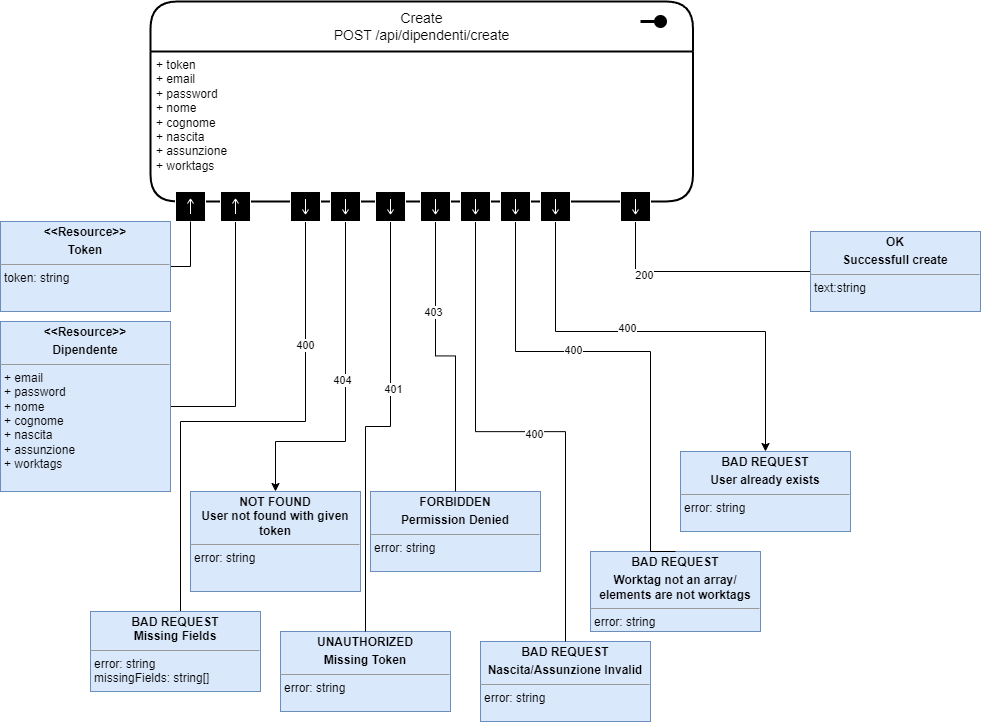

The diagram above was exported from draw.io. Its source (the exported page's mxGraphModel, read from the mxfile embedded in the PNG):
<mxGraphModel dx="2831" dy="607" grid="1" gridSize="10" guides="1" tooltips="1" connect="1" arrows="1" fold="1" page="1" pageScale="1" pageWidth="850" pageHeight="1100" math="0" shadow="0">
  <root>
    <mxCell id="0" />
    <mxCell id="1" parent="0" />
    <mxCell id="l5SOCGkV9htZ-qkYltsf-1" value="&lt;span style=&quot;background-color: initial;&quot;&gt;Create&lt;br&gt;POST /api/dipendenti/create&lt;/span&gt;" style="swimlane;childLayout=stackLayout;horizontal=1;startSize=50;horizontalStack=0;rounded=1;fontSize=14;fontStyle=0;strokeWidth=2;resizeParent=0;resizeLast=1;shadow=0;dashed=0;align=center;arcSize=18;whiteSpace=wrap;html=1;" vertex="1" parent="1">
      <mxGeometry x="-1530" y="1190" width="542.5" height="200" as="geometry" />
    </mxCell>
    <mxCell id="l5SOCGkV9htZ-qkYltsf-2" value="" style="endArrow=none;html=1;rounded=0;align=center;verticalAlign=top;endFill=0;labelBackgroundColor=none;endSize=13;startArrow=oval;startFill=1;sourcePerimeterSpacing=10;targetPerimeterSpacing=16;startSize=10;strokeWidth=3;" edge="1" parent="l5SOCGkV9htZ-qkYltsf-1">
      <mxGeometry relative="1" as="geometry">
        <mxPoint x="510" y="20" as="sourcePoint" />
        <mxPoint x="490" y="20" as="targetPoint" />
      </mxGeometry>
    </mxCell>
    <mxCell id="l5SOCGkV9htZ-qkYltsf-3" value="+ token&lt;br&gt;+ email&lt;br&gt;+ password&lt;br&gt;+ nome&lt;br&gt;+ cognome&lt;br&gt;+ nascita&lt;br&gt;+ assunzione&lt;br&gt;+ worktags" style="align=left;strokeColor=none;fillColor=none;spacingLeft=4;fontSize=12;verticalAlign=top;resizable=0;rotatable=0;part=1;html=1;" vertex="1" parent="l5SOCGkV9htZ-qkYltsf-1">
      <mxGeometry y="50" width="542.5" height="150" as="geometry" />
    </mxCell>
    <mxCell id="l5SOCGkV9htZ-qkYltsf-4" value="" style="shape=mxgraph.uml25.inputPin;html=1;points=[[0,0.5],[1,0.5]];strokeColor=#ffffff;fillColor=#000000;rotation=90;" vertex="1" parent="1">
      <mxGeometry x="-1505" y="1380" width="30" height="30" as="geometry" />
    </mxCell>
    <mxCell id="l5SOCGkV9htZ-qkYltsf-5" style="edgeStyle=orthogonalEdgeStyle;rounded=0;orthogonalLoop=1;jettySize=auto;html=1;exitX=1;exitY=0.5;exitDx=0;exitDy=0;entryX=1;entryY=0.5;entryDx=0;entryDy=0;endArrow=none;endFill=0;" edge="1" parent="1" source="l5SOCGkV9htZ-qkYltsf-6" target="l5SOCGkV9htZ-qkYltsf-4">
      <mxGeometry relative="1" as="geometry" />
    </mxCell>
    <mxCell id="l5SOCGkV9htZ-qkYltsf-6" value="&lt;p style=&quot;margin:0px;margin-top:4px;text-align:center;&quot;&gt;&lt;b&gt;&amp;lt;&amp;lt;Resource&amp;gt;&amp;gt;&lt;/b&gt;&lt;/p&gt;&lt;p style=&quot;margin:0px;margin-top:4px;text-align:center;&quot;&gt;&lt;b&gt;Token&lt;/b&gt;&lt;/p&gt;&lt;hr size=&quot;1&quot;&gt;&lt;p style=&quot;margin:0px;margin-left:4px;&quot;&gt;token: string&lt;/p&gt;&lt;p style=&quot;margin:0px;margin-left:4px;&quot;&gt;&lt;/p&gt;&lt;p style=&quot;margin:0px;margin-left:4px;&quot;&gt;&lt;/p&gt;&lt;p style=&quot;margin:0px;margin-left:4px;&quot;&gt;&lt;/p&gt;&lt;p style=&quot;margin:0px;margin-left:4px;&quot;&gt;&lt;/p&gt;" style="verticalAlign=top;align=left;overflow=fill;fontSize=12;fontFamily=Helvetica;html=1;whiteSpace=wrap;fillColor=#dae8fc;strokeColor=#6c8ebf;" vertex="1" parent="1">
      <mxGeometry x="-1680" y="1410" width="170" height="90" as="geometry" />
    </mxCell>
    <mxCell id="l5SOCGkV9htZ-qkYltsf-7" style="edgeStyle=orthogonalEdgeStyle;rounded=0;orthogonalLoop=1;jettySize=auto;html=1;entryX=0.5;entryY=0;entryDx=0;entryDy=0;endArrow=none;endFill=0;" edge="1" parent="1" source="l5SOCGkV9htZ-qkYltsf-9" target="l5SOCGkV9htZ-qkYltsf-10">
      <mxGeometry relative="1" as="geometry">
        <Array as="points">
          <mxPoint x="-1375" y="1610" />
          <mxPoint x="-1500" y="1610" />
          <mxPoint x="-1500" y="1800" />
        </Array>
      </mxGeometry>
    </mxCell>
    <mxCell id="l5SOCGkV9htZ-qkYltsf-8" value="400" style="edgeLabel;html=1;align=center;verticalAlign=middle;resizable=0;points=[];" vertex="1" connectable="0" parent="l5SOCGkV9htZ-qkYltsf-7">
      <mxGeometry x="-0.5249" y="-1" relative="1" as="geometry">
        <mxPoint as="offset" />
      </mxGeometry>
    </mxCell>
    <mxCell id="l5SOCGkV9htZ-qkYltsf-9" value="" style="shape=mxgraph.uml25.inputPin;html=1;points=[[0,0.5],[1,0.5]];strokeColor=#ffffff;fillColor=#000000;rotation=270;" vertex="1" parent="1">
      <mxGeometry x="-1390" y="1380" width="30" height="30" as="geometry" />
    </mxCell>
    <mxCell id="l5SOCGkV9htZ-qkYltsf-10" value="&lt;p style=&quot;margin:0px;margin-top:4px;text-align:center;&quot;&gt;&lt;b&gt;BAD REQUEST&lt;br&gt;Missing Fields&lt;/b&gt;&lt;/p&gt;&lt;hr size=&quot;1&quot;&gt;&lt;p style=&quot;margin:0px;margin-left:4px;&quot;&gt;error: string&lt;/p&gt;&lt;p style=&quot;margin:0px;margin-left:4px;&quot;&gt;missingFields: string[]&lt;/p&gt;&lt;p style=&quot;margin:0px;margin-left:4px;&quot;&gt;&lt;/p&gt;&lt;p style=&quot;margin:0px;margin-left:4px;&quot;&gt;&lt;/p&gt;&lt;p style=&quot;margin:0px;margin-left:4px;&quot;&gt;&lt;/p&gt;&lt;p style=&quot;margin:0px;margin-left:4px;&quot;&gt;&lt;/p&gt;" style="verticalAlign=top;align=left;overflow=fill;fontSize=12;fontFamily=Helvetica;html=1;whiteSpace=wrap;fillColor=#dae8fc;strokeColor=#6c8ebf;" vertex="1" parent="1">
      <mxGeometry x="-1590" y="1800" width="170" height="80" as="geometry" />
    </mxCell>
    <mxCell id="l5SOCGkV9htZ-qkYltsf-11" style="edgeStyle=orthogonalEdgeStyle;rounded=0;orthogonalLoop=1;jettySize=auto;html=1;entryX=0;entryY=0.5;entryDx=0;entryDy=0;endArrow=none;endFill=0;" edge="1" parent="1" source="l5SOCGkV9htZ-qkYltsf-13" target="l5SOCGkV9htZ-qkYltsf-14">
      <mxGeometry relative="1" as="geometry">
        <Array as="points">
          <mxPoint x="-1045" y="1460" />
        </Array>
      </mxGeometry>
    </mxCell>
    <mxCell id="l5SOCGkV9htZ-qkYltsf-12" value="200" style="edgeLabel;html=1;align=center;verticalAlign=middle;resizable=0;points=[];" vertex="1" connectable="0" parent="l5SOCGkV9htZ-qkYltsf-11">
      <mxGeometry x="-0.4743" y="-3" relative="1" as="geometry">
        <mxPoint as="offset" />
      </mxGeometry>
    </mxCell>
    <mxCell id="l5SOCGkV9htZ-qkYltsf-13" value="" style="shape=mxgraph.uml25.inputPin;html=1;points=[[0,0.5],[1,0.5]];strokeColor=#ffffff;fillColor=#000000;rotation=270;" vertex="1" parent="1">
      <mxGeometry x="-1060" y="1380" width="30" height="30" as="geometry" />
    </mxCell>
    <mxCell id="l5SOCGkV9htZ-qkYltsf-14" value="&lt;p style=&quot;margin:0px;margin-top:4px;text-align:center;&quot;&gt;&lt;b&gt;OK&lt;/b&gt;&lt;/p&gt;&lt;p style=&quot;margin:0px;margin-top:4px;text-align:center;&quot;&gt;&lt;b&gt;Successfull create&lt;/b&gt;&lt;/p&gt;&lt;hr size=&quot;1&quot;&gt;&lt;p style=&quot;margin:0px;margin-left:4px;&quot;&gt;text:string&lt;/p&gt;&lt;p style=&quot;margin:0px;margin-left:4px;&quot;&gt;&lt;/p&gt;&lt;p style=&quot;margin:0px;margin-left:4px;&quot;&gt;&lt;/p&gt;&lt;p style=&quot;margin:0px;margin-left:4px;&quot;&gt;&lt;/p&gt;&lt;p style=&quot;margin:0px;margin-left:4px;&quot;&gt;&lt;/p&gt;" style="verticalAlign=top;align=left;overflow=fill;fontSize=12;fontFamily=Helvetica;html=1;whiteSpace=wrap;fillColor=#dae8fc;strokeColor=#6c8ebf;" vertex="1" parent="1">
      <mxGeometry x="-870" y="1420" width="170" height="80" as="geometry" />
    </mxCell>
    <mxCell id="l5SOCGkV9htZ-qkYltsf-15" style="edgeStyle=orthogonalEdgeStyle;rounded=0;orthogonalLoop=1;jettySize=auto;html=1;entryX=1;entryY=0.5;entryDx=0;entryDy=0;endArrow=none;endFill=0;" edge="1" parent="1" source="l5SOCGkV9htZ-qkYltsf-16" target="l5SOCGkV9htZ-qkYltsf-17">
      <mxGeometry relative="1" as="geometry" />
    </mxCell>
    <mxCell id="l5SOCGkV9htZ-qkYltsf-16" value="&lt;p style=&quot;margin:0px;margin-top:4px;text-align:center;&quot;&gt;&lt;b&gt;&amp;lt;&amp;lt;Resource&amp;gt;&amp;gt;&lt;/b&gt;&lt;/p&gt;&lt;p style=&quot;margin:0px;margin-top:4px;text-align:center;&quot;&gt;&lt;b&gt;Dipendente&lt;/b&gt;&lt;/p&gt;&lt;hr size=&quot;1&quot;&gt;&lt;p style=&quot;margin:0px;margin-left:4px;&quot;&gt;+ email&lt;/p&gt;&lt;p style=&quot;margin:0px;margin-left:4px;&quot;&gt;+ password&lt;/p&gt;&lt;p style=&quot;margin:0px;margin-left:4px;&quot;&gt;+ nome&lt;/p&gt;&lt;p style=&quot;margin:0px;margin-left:4px;&quot;&gt;+ cognome&lt;/p&gt;&lt;p style=&quot;margin:0px;margin-left:4px;&quot;&gt;+ nascita&lt;/p&gt;&lt;p style=&quot;margin:0px;margin-left:4px;&quot;&gt;+ assunzione&lt;/p&gt;&lt;p style=&quot;margin:0px;margin-left:4px;&quot;&gt;+ worktags&lt;/p&gt;&lt;p style=&quot;margin:0px;margin-left:4px;&quot;&gt;&lt;/p&gt;&lt;p style=&quot;margin:0px;margin-left:4px;&quot;&gt;&lt;/p&gt;&lt;p style=&quot;margin:0px;margin-left:4px;&quot;&gt;&lt;/p&gt;&lt;p style=&quot;margin:0px;margin-left:4px;&quot;&gt;&lt;/p&gt;" style="verticalAlign=top;align=left;overflow=fill;fontSize=12;fontFamily=Helvetica;html=1;whiteSpace=wrap;fillColor=#dae8fc;strokeColor=#6c8ebf;" vertex="1" parent="1">
      <mxGeometry x="-1680" y="1510" width="170" height="170" as="geometry" />
    </mxCell>
    <mxCell id="l5SOCGkV9htZ-qkYltsf-17" value="" style="shape=mxgraph.uml25.inputPin;html=1;points=[[0,0.5],[1,0.5]];strokeColor=#ffffff;fillColor=#000000;rotation=90;" vertex="1" parent="1">
      <mxGeometry x="-1460" y="1380" width="30" height="30" as="geometry" />
    </mxCell>
    <mxCell id="l5SOCGkV9htZ-qkYltsf-18" value="&lt;p style=&quot;margin:0px;margin-top:4px;text-align:center;&quot;&gt;&lt;b&gt;UNAUTHORIZED&lt;/b&gt;&lt;/p&gt;&lt;p style=&quot;margin:0px;margin-top:4px;text-align:center;&quot;&gt;&lt;b&gt;Missing Token&lt;/b&gt;&lt;/p&gt;&lt;hr size=&quot;1&quot;&gt;&lt;p style=&quot;margin:0px;margin-left:4px;&quot;&gt;error: string&lt;/p&gt;&lt;p style=&quot;margin:0px;margin-left:4px;&quot;&gt;&lt;br&gt;&lt;/p&gt;&lt;p style=&quot;margin:0px;margin-left:4px;&quot;&gt;&lt;/p&gt;&lt;p style=&quot;margin:0px;margin-left:4px;&quot;&gt;&lt;/p&gt;&lt;p style=&quot;margin:0px;margin-left:4px;&quot;&gt;&lt;/p&gt;&lt;p style=&quot;margin:0px;margin-left:4px;&quot;&gt;&lt;/p&gt;" style="verticalAlign=top;align=left;overflow=fill;fontSize=12;fontFamily=Helvetica;html=1;whiteSpace=wrap;fillColor=#dae8fc;strokeColor=#6c8ebf;" vertex="1" parent="1">
      <mxGeometry x="-1400" y="1820" width="170" height="80" as="geometry" />
    </mxCell>
    <mxCell id="l5SOCGkV9htZ-qkYltsf-19" style="edgeStyle=orthogonalEdgeStyle;rounded=0;orthogonalLoop=1;jettySize=auto;html=1;exitX=0;exitY=0.5;exitDx=0;exitDy=0;entryX=0.5;entryY=0;entryDx=0;entryDy=0;endArrow=none;endFill=0;" edge="1" parent="1" source="l5SOCGkV9htZ-qkYltsf-21" target="l5SOCGkV9htZ-qkYltsf-18">
      <mxGeometry relative="1" as="geometry" />
    </mxCell>
    <mxCell id="l5SOCGkV9htZ-qkYltsf-20" value="401" style="edgeLabel;html=1;align=center;verticalAlign=middle;resizable=0;points=[];" vertex="1" connectable="0" parent="l5SOCGkV9htZ-qkYltsf-19">
      <mxGeometry x="-0.2324" y="2" relative="1" as="geometry">
        <mxPoint as="offset" />
      </mxGeometry>
    </mxCell>
    <mxCell id="l5SOCGkV9htZ-qkYltsf-21" value="" style="shape=mxgraph.uml25.inputPin;html=1;points=[[0,0.5],[1,0.5]];strokeColor=#ffffff;fillColor=#000000;rotation=270;" vertex="1" parent="1">
      <mxGeometry x="-1305" y="1380" width="30" height="30" as="geometry" />
    </mxCell>
    <mxCell id="l5SOCGkV9htZ-qkYltsf-22" value="&lt;p style=&quot;margin:0px;margin-top:4px;text-align:center;&quot;&gt;&lt;b&gt;FORBIDDEN&lt;/b&gt;&lt;/p&gt;&lt;p style=&quot;margin:0px;margin-top:4px;text-align:center;&quot;&gt;&lt;b&gt;Permission Denied&lt;/b&gt;&lt;/p&gt;&lt;hr size=&quot;1&quot;&gt;&lt;p style=&quot;margin:0px;margin-left:4px;&quot;&gt;error: string&lt;/p&gt;&lt;p style=&quot;margin:0px;margin-left:4px;&quot;&gt;&lt;br&gt;&lt;/p&gt;&lt;p style=&quot;margin:0px;margin-left:4px;&quot;&gt;&lt;/p&gt;&lt;p style=&quot;margin:0px;margin-left:4px;&quot;&gt;&lt;/p&gt;&lt;p style=&quot;margin:0px;margin-left:4px;&quot;&gt;&lt;/p&gt;&lt;p style=&quot;margin:0px;margin-left:4px;&quot;&gt;&lt;/p&gt;" style="verticalAlign=top;align=left;overflow=fill;fontSize=12;fontFamily=Helvetica;html=1;whiteSpace=wrap;fillColor=#dae8fc;strokeColor=#6c8ebf;" vertex="1" parent="1">
      <mxGeometry x="-1310" y="1680" width="170" height="80" as="geometry" />
    </mxCell>
    <mxCell id="l5SOCGkV9htZ-qkYltsf-23" style="edgeStyle=elbowEdgeStyle;rounded=0;orthogonalLoop=1;jettySize=auto;html=1;entryX=0.5;entryY=0;entryDx=0;entryDy=0;endArrow=none;endFill=0;elbow=vertical;" edge="1" parent="1" source="l5SOCGkV9htZ-qkYltsf-25" target="l5SOCGkV9htZ-qkYltsf-22">
      <mxGeometry relative="1" as="geometry" />
    </mxCell>
    <mxCell id="l5SOCGkV9htZ-qkYltsf-24" value="403" style="edgeLabel;html=1;align=center;verticalAlign=middle;resizable=0;points=[];" vertex="1" connectable="0" parent="l5SOCGkV9htZ-qkYltsf-23">
      <mxGeometry x="-0.3747" y="-3" relative="1" as="geometry">
        <mxPoint as="offset" />
      </mxGeometry>
    </mxCell>
    <mxCell id="l5SOCGkV9htZ-qkYltsf-25" value="" style="shape=mxgraph.uml25.inputPin;html=1;points=[[0,0.5],[1,0.5]];strokeColor=#ffffff;fillColor=#000000;rotation=270;" vertex="1" parent="1">
      <mxGeometry x="-1260" y="1380" width="30" height="30" as="geometry" />
    </mxCell>
    <mxCell id="l5SOCGkV9htZ-qkYltsf-26" value="&lt;p style=&quot;margin:0px;margin-top:4px;text-align:center;&quot;&gt;&lt;b&gt;BAD REQUEST&lt;/b&gt;&lt;/p&gt;&lt;p style=&quot;margin:0px;margin-top:4px;text-align:center;&quot;&gt;&lt;b&gt;Nascita/Assunzione Invalid&lt;/b&gt;&lt;/p&gt;&lt;hr size=&quot;1&quot;&gt;&lt;p style=&quot;margin:0px;margin-left:4px;&quot;&gt;error: string&lt;/p&gt;&lt;p style=&quot;margin:0px;margin-left:4px;&quot;&gt;&lt;br&gt;&lt;/p&gt;&lt;p style=&quot;margin:0px;margin-left:4px;&quot;&gt;&lt;/p&gt;&lt;p style=&quot;margin:0px;margin-left:4px;&quot;&gt;&lt;/p&gt;&lt;p style=&quot;margin:0px;margin-left:4px;&quot;&gt;&lt;/p&gt;&lt;p style=&quot;margin:0px;margin-left:4px;&quot;&gt;&lt;/p&gt;" style="verticalAlign=top;align=left;overflow=fill;fontSize=12;fontFamily=Helvetica;html=1;whiteSpace=wrap;fillColor=#dae8fc;strokeColor=#6c8ebf;" vertex="1" parent="1">
      <mxGeometry x="-1200" y="1830" width="170" height="80" as="geometry" />
    </mxCell>
    <mxCell id="l5SOCGkV9htZ-qkYltsf-27" style="edgeStyle=elbowEdgeStyle;rounded=0;orthogonalLoop=1;jettySize=auto;html=1;entryX=0.5;entryY=0;entryDx=0;entryDy=0;elbow=vertical;endArrow=none;endFill=0;" edge="1" parent="1" source="l5SOCGkV9htZ-qkYltsf-29" target="l5SOCGkV9htZ-qkYltsf-26">
      <mxGeometry relative="1" as="geometry" />
    </mxCell>
    <mxCell id="l5SOCGkV9htZ-qkYltsf-28" value="400" style="edgeLabel;html=1;align=center;verticalAlign=middle;resizable=0;points=[];" vertex="1" connectable="0" parent="l5SOCGkV9htZ-qkYltsf-27">
      <mxGeometry x="0.0537" y="-2" relative="1" as="geometry">
        <mxPoint as="offset" />
      </mxGeometry>
    </mxCell>
    <mxCell id="l5SOCGkV9htZ-qkYltsf-29" value="" style="shape=mxgraph.uml25.inputPin;html=1;points=[[0,0.5],[1,0.5]];strokeColor=#ffffff;fillColor=#000000;rotation=270;" vertex="1" parent="1">
      <mxGeometry x="-1220" y="1380" width="30" height="30" as="geometry" />
    </mxCell>
    <mxCell id="l5SOCGkV9htZ-qkYltsf-30" value="&lt;p style=&quot;margin:0px;margin-top:4px;text-align:center;&quot;&gt;&lt;b&gt;BAD REQUEST&lt;/b&gt;&lt;/p&gt;&lt;p style=&quot;margin:0px;margin-top:4px;text-align:center;&quot;&gt;&lt;b&gt;Worktag not an array/ elements are not worktags&lt;/b&gt;&lt;/p&gt;&lt;hr size=&quot;1&quot;&gt;&lt;p style=&quot;margin:0px;margin-left:4px;&quot;&gt;error: string&lt;/p&gt;&lt;p style=&quot;margin:0px;margin-left:4px;&quot;&gt;&lt;br&gt;&lt;/p&gt;&lt;p style=&quot;margin:0px;margin-left:4px;&quot;&gt;&lt;/p&gt;&lt;p style=&quot;margin:0px;margin-left:4px;&quot;&gt;&lt;/p&gt;&lt;p style=&quot;margin:0px;margin-left:4px;&quot;&gt;&lt;/p&gt;&lt;p style=&quot;margin:0px;margin-left:4px;&quot;&gt;&lt;/p&gt;" style="verticalAlign=top;align=left;overflow=fill;fontSize=12;fontFamily=Helvetica;html=1;whiteSpace=wrap;fillColor=#dae8fc;strokeColor=#6c8ebf;" vertex="1" parent="1">
      <mxGeometry x="-1090" y="1740" width="170" height="80" as="geometry" />
    </mxCell>
    <mxCell id="l5SOCGkV9htZ-qkYltsf-31" style="edgeStyle=orthogonalEdgeStyle;rounded=0;orthogonalLoop=1;jettySize=auto;html=1;entryX=0.5;entryY=0;entryDx=0;entryDy=0;endArrow=none;endFill=0;" edge="1" parent="1" source="l5SOCGkV9htZ-qkYltsf-33" target="l5SOCGkV9htZ-qkYltsf-30">
      <mxGeometry relative="1" as="geometry">
        <Array as="points">
          <mxPoint x="-1165" y="1540" />
          <mxPoint x="-1030" y="1540" />
          <mxPoint x="-1030" y="1740" />
        </Array>
      </mxGeometry>
    </mxCell>
    <mxCell id="l5SOCGkV9htZ-qkYltsf-32" value="400" style="edgeLabel;html=1;align=center;verticalAlign=middle;resizable=0;points=[];" vertex="1" connectable="0" parent="l5SOCGkV9htZ-qkYltsf-31">
      <mxGeometry x="-0.2381" y="2" relative="1" as="geometry">
        <mxPoint as="offset" />
      </mxGeometry>
    </mxCell>
    <mxCell id="l5SOCGkV9htZ-qkYltsf-33" value="" style="shape=mxgraph.uml25.inputPin;html=1;points=[[0,0.5],[1,0.5]];strokeColor=#ffffff;fillColor=#000000;rotation=270;" vertex="1" parent="1">
      <mxGeometry x="-1180" y="1380" width="30" height="30" as="geometry" />
    </mxCell>
    <mxCell id="l5SOCGkV9htZ-qkYltsf-34" value="&lt;p style=&quot;margin:0px;margin-top:4px;text-align:center;&quot;&gt;&lt;b&gt;BAD REQUEST&lt;/b&gt;&lt;/p&gt;&lt;p style=&quot;margin:0px;margin-top:4px;text-align:center;&quot;&gt;&lt;b&gt;User already exists&lt;/b&gt;&lt;/p&gt;&lt;hr size=&quot;1&quot;&gt;&lt;p style=&quot;margin:0px;margin-left:4px;&quot;&gt;error: string&lt;/p&gt;&lt;p style=&quot;margin:0px;margin-left:4px;&quot;&gt;&lt;br&gt;&lt;/p&gt;&lt;p style=&quot;margin:0px;margin-left:4px;&quot;&gt;&lt;/p&gt;&lt;p style=&quot;margin:0px;margin-left:4px;&quot;&gt;&lt;/p&gt;&lt;p style=&quot;margin:0px;margin-left:4px;&quot;&gt;&lt;/p&gt;&lt;p style=&quot;margin:0px;margin-left:4px;&quot;&gt;&lt;/p&gt;" style="verticalAlign=top;align=left;overflow=fill;fontSize=12;fontFamily=Helvetica;html=1;whiteSpace=wrap;fillColor=#dae8fc;strokeColor=#6c8ebf;" vertex="1" parent="1">
      <mxGeometry x="-1000" y="1640" width="170" height="80" as="geometry" />
    </mxCell>
    <mxCell id="l5SOCGkV9htZ-qkYltsf-35" style="edgeStyle=elbowEdgeStyle;rounded=0;orthogonalLoop=1;jettySize=auto;html=1;entryX=0.5;entryY=0;entryDx=0;entryDy=0;elbow=vertical;" edge="1" parent="1" source="l5SOCGkV9htZ-qkYltsf-37" target="l5SOCGkV9htZ-qkYltsf-34">
      <mxGeometry relative="1" as="geometry">
        <Array as="points">
          <mxPoint x="-880" y="1520" />
        </Array>
      </mxGeometry>
    </mxCell>
    <mxCell id="l5SOCGkV9htZ-qkYltsf-36" value="400" style="edgeLabel;html=1;align=center;verticalAlign=middle;resizable=0;points=[];" vertex="1" connectable="0" parent="l5SOCGkV9htZ-qkYltsf-35">
      <mxGeometry x="-0.1773" y="4" relative="1" as="geometry">
        <mxPoint as="offset" />
      </mxGeometry>
    </mxCell>
    <mxCell id="l5SOCGkV9htZ-qkYltsf-37" value="" style="shape=mxgraph.uml25.inputPin;html=1;points=[[0,0.5],[1,0.5]];strokeColor=#ffffff;fillColor=#000000;rotation=270;" vertex="1" parent="1">
      <mxGeometry x="-1140" y="1380" width="30" height="30" as="geometry" />
    </mxCell>
    <mxCell id="l5SOCGkV9htZ-qkYltsf-38" style="edgeStyle=orthogonalEdgeStyle;rounded=0;orthogonalLoop=1;jettySize=auto;html=1;entryX=0.5;entryY=0;entryDx=0;entryDy=0;" edge="1" parent="1" source="l5SOCGkV9htZ-qkYltsf-40" target="l5SOCGkV9htZ-qkYltsf-41">
      <mxGeometry relative="1" as="geometry">
        <Array as="points">
          <mxPoint x="-1335" y="1630" />
          <mxPoint x="-1405" y="1630" />
        </Array>
      </mxGeometry>
    </mxCell>
    <mxCell id="l5SOCGkV9htZ-qkYltsf-39" value="404" style="edgeLabel;html=1;align=center;verticalAlign=middle;resizable=0;points=[];" vertex="1" connectable="0" parent="l5SOCGkV9htZ-qkYltsf-38">
      <mxGeometry x="-0.0706" y="-4" relative="1" as="geometry">
        <mxPoint as="offset" />
      </mxGeometry>
    </mxCell>
    <mxCell id="l5SOCGkV9htZ-qkYltsf-40" value="" style="shape=mxgraph.uml25.inputPin;html=1;points=[[0,0.5],[1,0.5]];strokeColor=#ffffff;fillColor=#000000;rotation=270;" vertex="1" parent="1">
      <mxGeometry x="-1350" y="1380" width="30" height="30" as="geometry" />
    </mxCell>
    <mxCell id="l5SOCGkV9htZ-qkYltsf-41" value="&lt;p style=&quot;margin:0px;margin-top:4px;text-align:center;&quot;&gt;&lt;b&gt;NOT FOUND&lt;br&gt;User not found with given token&lt;/b&gt;&lt;/p&gt;&lt;hr size=&quot;1&quot;&gt;&lt;p style=&quot;margin:0px;margin-left:4px;&quot;&gt;error: string&lt;/p&gt;&lt;p style=&quot;margin:0px;margin-left:4px;&quot;&gt;&lt;br&gt;&lt;/p&gt;&lt;p style=&quot;margin:0px;margin-left:4px;&quot;&gt;&lt;/p&gt;&lt;p style=&quot;margin:0px;margin-left:4px;&quot;&gt;&lt;/p&gt;&lt;p style=&quot;margin:0px;margin-left:4px;&quot;&gt;&lt;/p&gt;&lt;p style=&quot;margin:0px;margin-left:4px;&quot;&gt;&lt;/p&gt;" style="verticalAlign=top;align=left;overflow=fill;fontSize=12;fontFamily=Helvetica;html=1;whiteSpace=wrap;fillColor=#dae8fc;strokeColor=#6c8ebf;" vertex="1" parent="1">
      <mxGeometry x="-1490" y="1680" width="170" height="100" as="geometry" />
    </mxCell>
  </root>
</mxGraphModel>